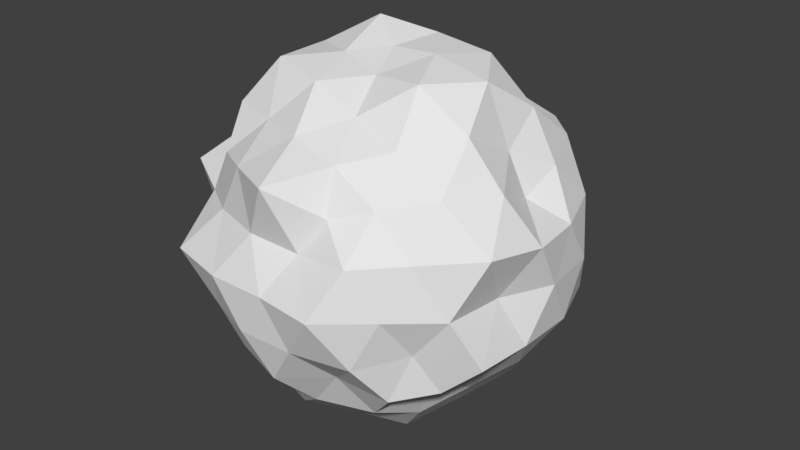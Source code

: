 # Source: planet1.blend  (saved by Blender 2.79.0; exported with 4.5.12 LTS)
import bpy
from mathutils import Matrix  # noqa: F401  (used for matrix-valued properties, if any)

bpy.ops.wm.read_factory_settings(use_empty=True)
scene = bpy.context.scene
scene.name = 'Scene'

# ---- collections
col_collection_1 = bpy.data.collections.new('Collection 1'); scene.collection.children.link(col_collection_1)

# ---- world
world_world = bpy.data.worlds.new('World'); scene.world = world_world
world_world.color = (0.05088, 0.05088, 0.05088)
world_world.use_sun_shadow = False
world_world.sun_shadow_jitter_overblur = 0.0
world_world.cycles.sampling_method = 'MANUAL'

# ---- meshes
me_icosphere = bpy.data.meshes.new('Icosphere')
me_icosphere.from_pydata([(-0.0002574, -0.0002537, -1.011), (0.7667, -0.5596, -0.4734), (-0.2904, -0.8915, -0.4671), (-1.04, -0.00368, -0.5146), (-0.2517, 0.7825, -0.4122), (0.7667, 0.5567, -0.4734), (0.2664, -0.816, 0.4286), (-0.6522, -0.4732, 0.4024), (-0.8081, 0.5826, 0.5003), (0.2664, 0.818, 0.4287), (0.8345, 0.001598, 0.4149), (-0.0003598, -0.0003546, 1.016), (-0.2392, -0.7351, -0.6734), (-0.1861, -0.5664, -0.9558), (-0.08056, -0.2465, -0.9956), (0.2363, -0.1791, -1.142), (0.4404, -0.3215, -0.8818), (0.563, -0.4058, -0.607), (0.5633, -0.7252, -0.5319), (0.2497, -0.7633, -0.4981), (-0.03378, -0.9333, -0.5397), (0.8149, 0.296, -0.5036), (0.8588, -0.0002284, -0.5307), (0.7865, -0.2847, -0.4864), (0.209, 0.1516, -0.9985), (0.4472, 0.3246, -0.8958), (0.5757, 0.4186, -0.6208), (-0.8284, -0.002242, -0.7189), (-0.5596, -0.001431, -0.9017), (-0.2699, -0.001587, -1.033), (-0.5074, -0.7507, -0.5245), (-0.6701, -0.4867, -0.513), (-0.8894, -0.2567, -0.5351), (-0.2334, 0.718, -0.6589), (-0.1764, 0.5357, -0.9128), (-0.08006, 0.2441, -0.9909), (-0.8837, 0.2521, -0.5319), (-0.8045, 0.5779, -0.608), (-0.4852, 0.7183, -0.5035), (-0.0301, 0.8715, -0.5065), (0.2776, 0.8574, -0.5568), (0.5271, 0.6754, -0.4977), (1.053, -0.1652, 0.2793), (0.8939, -0.2885, -0.001352), (0.9747, -0.5064, -0.2824), (0.9131, 0.4691, -0.2655), (1.006, 0.3261, 0.00131), (1.013, 0.1552, 0.2677), (0.1468, -0.8927, 0.2337), (-0.0006506, -1.028, 0.0006056), (-0.1662, -1.016, -0.2653), (0.6679, -0.6612, -0.2445), (0.6082, -0.8392, 0.0007947), (0.4614, -0.9189, 0.268), (-0.9866, -0.5092, 0.29), (-1.011, -0.3295, 0.001352), (-1.017, -0.1581, -0.2653), (-0.4585, -0.9076, -0.2624), (-0.6862, -0.943, 0.003532), (-0.6834, -0.678, 0.2497), (-0.7287, 0.7202, 0.2671), (-0.6255, 0.8574, 0.001352), (-0.4643, 0.916, -0.2653), (-0.9668, 0.1489, -0.2535), (-0.9289, 0.3025, -0.0004981), (-0.954, 0.4871, 0.28), (0.4476, 0.8878, 0.2588), (0.6426, 0.8854, 0.002132), (0.7119, 0.7062, -0.2597), (-0.1528, 0.9431, -0.2481), (-0.003336, 1.138, 0.003105), (0.1576, 0.9727, 0.2562), (0.8808, -0.255, 0.5346), (0.7291, -0.5322, 0.5595), (0.4825, -0.7142, 0.5006), (0.03067, -1.015, 0.5912), (-0.2805, -0.8603, 0.5595), (-0.5426, -0.6952, 0.5123), (-0.7882, -0.2859, 0.4869), (-0.9045, -0.001431, 0.5595), (-0.9154, 0.3286, 0.5666), (-0.5353, 0.6857, 0.5055), (-0.2805, 0.8574, 0.5595), (0.02969, 0.8713, 0.5067), (0.5123, 0.7593, 0.5346), (0.7291, 0.5294, 0.5595), (0.8474, 0.2432, 0.5129), (0.07611, -0.2316, 0.9405), (0.1562, -0.4765, 0.8115), (0.2346, -0.7228, 0.6632), (0.726, 0.0008732, 0.632), (0.5884, -0.002898, 0.9595), (0.2655, -0.001466, 1.03), (-0.2068, -0.1503, 0.9837), (-0.4754, -0.3461, 0.948), (-0.6486, -0.4716, 0.6994), (-0.2342, 0.1646, 1.103), (-0.4048, 0.2959, 0.8107), (-0.6486, 0.4687, 0.6994), (0.08177, 0.2555, 1.044), (0.1635, 0.5037, 0.8574), (0.2309, 0.7103, 0.6513), (0.3973, 0.288, 0.9906), (0.6761, 0.2776, 0.7696), (0.414, 0.4864, 0.6652), (-0.1324, 0.4109, 0.8616), (-0.05768, 0.7307, 0.7713), (-0.358, 0.5822, 0.7162), (-0.4762, -0.001431, 0.9509), (-0.6721, 0.1627, 0.725), (-0.677, -0.1641, 0.7302), (-0.142, -0.4358, 0.9157), (-0.3506, -0.57, 0.7019), (-0.05279, -0.6882, 0.7237), (0.393, -0.2893, 0.9791), (0.4485, -0.5274, 0.7258), (0.6926, -0.2882, 0.7896), (0.9135, 0.4501, 0.2948), (0.8274, 0.601, 0.0005128), (0.6892, 0.7071, 0.2849), (-0.1272, 0.8878, 0.2561), (-0.3695, 1.12, 0.003991), (-0.4581, 0.8698, 0.2833), (-1.029, 0.1742, 0.3016), (-0.9623, 0.0008557, -0.0008078), (-0.9706, -0.1669, 0.2836), (-0.441, -0.839, 0.2724), (-0.3363, -1.031, 0.0018), (-0.1352, -0.9331, 0.2709), (0.6971, -0.717, 0.2885), (0.8574, -0.6254, 0.00135), (0.9924, -0.4952, 0.3229), (0.3266, 1.008, 0.001352), (0.4472, 0.8507, -0.2764), (0.1557, 1.093, -0.3152), (-0.8603, 0.6226, 0.001352), (-0.7306, 0.7454, -0.2983), (-0.8081, 0.4009, -0.261), (-0.7751, -0.5629, -0.0008928), (-0.8602, -0.4245, -0.2759), (-0.6495, -0.6664, -0.2686), (0.3431, -1.067, 0.002619), (0.142, -0.9838, -0.2849), (0.4733, -0.9045, -0.2921), (1.038, -0.0009092, 0.0008585), (1.0, -0.1731, -0.291), (1.004, 0.171, -0.2921), (0.4228, 0.6896, -0.8502), (0.1438, 0.4448, -0.9367), (0.05727, 0.7902, -0.8312), (-0.4762, 0.5567, -0.7669), (-0.3964, 0.2844, -0.9728), (-0.6157, 0.2547, -0.6998), (-0.6876, -0.2842, -0.776), (-0.4022, -0.2928, -0.9858), (-0.4762, -0.5596, -0.7669), (0.6948, 0.1676, -0.7496), (0.6532, -0.1574, -0.7045), (0.4733, -0.001432, -0.9482), (0.05398, -0.717, -0.7521), (0.1453, -0.453, -0.9482), (0.3746, -0.6109, -0.7501)], [], [(0, 15, 14), (1, 17, 23), (0, 14, 29), (0, 29, 35), (0, 35, 24), (1, 23, 44), (2, 20, 50), (3, 32, 56), (4, 38, 62), (5, 41, 68), (1, 44, 51), (2, 50, 57), (3, 56, 63), (4, 62, 69), (5, 68, 45), (6, 74, 89), (7, 77, 95), (8, 80, 98), (9, 83, 101), (10, 86, 90), (92, 99, 11), (91, 102, 92), (90, 103, 91), (92, 102, 99), (102, 100, 99), (91, 103, 102), (103, 104, 102), (102, 104, 100), (104, 101, 100), (90, 86, 103), (86, 85, 103), (103, 85, 104), (85, 84, 104), (104, 84, 101), (84, 9, 101), (99, 96, 11), (100, 105, 99), (101, 106, 100), (99, 105, 96), (105, 97, 96), (100, 106, 105), (106, 107, 105), (105, 107, 97), (107, 98, 97), (101, 83, 106), (83, 82, 106), (106, 82, 107), (82, 81, 107), (107, 81, 98), (81, 8, 98), (96, 93, 11), (97, 108, 96), (98, 109, 97), (96, 108, 93), (108, 94, 93), (97, 109, 108), (109, 110, 108), (108, 110, 94), (110, 95, 94), (98, 80, 109), (80, 79, 109), (109, 79, 110), (79, 78, 110), (110, 78, 95), (78, 7, 95), (93, 87, 11), (94, 111, 93), (95, 112, 94), (93, 111, 87), (111, 88, 87), (94, 112, 111), (112, 113, 111), (111, 113, 88), (113, 89, 88), (95, 77, 112), (77, 76, 112), (112, 76, 113), (76, 75, 113), (113, 75, 89), (75, 6, 89), (87, 92, 11), (88, 114, 87), (89, 115, 88), (87, 114, 92), (114, 91, 92), (88, 115, 114), (115, 116, 114), (114, 116, 91), (116, 90, 91), (89, 74, 115), (74, 73, 115), (115, 73, 116), (73, 72, 116), (116, 72, 90), (72, 10, 90), (47, 86, 10), (46, 117, 47), (45, 118, 46), (47, 117, 86), (117, 85, 86), (46, 118, 117), (118, 119, 117), (117, 119, 85), (119, 84, 85), (45, 68, 118), (68, 67, 118), (118, 67, 119), (67, 66, 119), (119, 66, 84), (66, 9, 84), (71, 83, 9), (70, 120, 71), (69, 121, 70), (71, 120, 83), (120, 82, 83), (70, 121, 120), (121, 122, 120), (120, 122, 82), (122, 81, 82), (69, 62, 121), (62, 61, 121), (121, 61, 122), (61, 60, 122), (122, 60, 81), (60, 8, 81), (65, 80, 8), (64, 123, 65), (63, 124, 64), (65, 123, 80), (123, 79, 80), (64, 124, 123), (124, 125, 123), (123, 125, 79), (125, 78, 79), (63, 56, 124), (56, 55, 124), (124, 55, 125), (55, 54, 125), (125, 54, 78), (54, 7, 78), (59, 77, 7), (58, 126, 59), (57, 127, 58), (59, 126, 77), (126, 76, 77), (58, 127, 126), (127, 128, 126), (126, 128, 76), (128, 75, 76), (57, 50, 127), (50, 49, 127), (127, 49, 128), (49, 48, 128), (128, 48, 75), (48, 6, 75), (53, 74, 6), (52, 129, 53), (51, 130, 52), (53, 129, 74), (129, 73, 74), (52, 130, 129), (130, 131, 129), (129, 131, 73), (131, 72, 73), (51, 44, 130), (44, 43, 130), (130, 43, 131), (43, 42, 131), (131, 42, 72), (42, 10, 72), (66, 71, 9), (67, 132, 66), (68, 133, 67), (66, 132, 71), (132, 70, 71), (67, 133, 132), (133, 134, 132), (132, 134, 70), (134, 69, 70), (68, 41, 133), (41, 40, 133), (133, 40, 134), (40, 39, 134), (134, 39, 69), (39, 4, 69), (60, 65, 8), (61, 135, 60), (62, 136, 61), (60, 135, 65), (135, 64, 65), (61, 136, 135), (136, 137, 135), (135, 137, 64), (137, 63, 64), (62, 38, 136), (38, 37, 136), (136, 37, 137), (37, 36, 137), (137, 36, 63), (36, 3, 63), (54, 59, 7), (55, 138, 54), (56, 139, 55), (54, 138, 59), (138, 58, 59), (55, 139, 138), (139, 140, 138), (138, 140, 58), (140, 57, 58), (56, 32, 139), (32, 31, 139), (139, 31, 140), (31, 30, 140), (140, 30, 57), (30, 2, 57), (48, 53, 6), (49, 141, 48), (50, 142, 49), (48, 141, 53), (141, 52, 53), (49, 142, 141), (142, 143, 141), (141, 143, 52), (143, 51, 52), (50, 20, 142), (20, 19, 142), (142, 19, 143), (19, 18, 143), (143, 18, 51), (18, 1, 51), (42, 47, 10), (43, 144, 42), (44, 145, 43), (42, 144, 47), (144, 46, 47), (43, 145, 144), (145, 146, 144), (144, 146, 46), (146, 45, 46), (44, 23, 145), (23, 22, 145), (145, 22, 146), (22, 21, 146), (146, 21, 45), (21, 5, 45), (26, 41, 5), (25, 147, 26), (24, 148, 25), (26, 147, 41), (147, 40, 41), (25, 148, 147), (148, 149, 147), (147, 149, 40), (149, 39, 40), (24, 35, 148), (35, 34, 148), (148, 34, 149), (34, 33, 149), (149, 33, 39), (33, 4, 39), (33, 38, 4), (34, 150, 33), (35, 151, 34), (33, 150, 38), (150, 37, 38), (34, 151, 150), (151, 152, 150), (150, 152, 37), (152, 36, 37), (35, 29, 151), (29, 28, 151), (151, 28, 152), (28, 27, 152), (152, 27, 36), (27, 3, 36), (27, 32, 3), (28, 153, 27), (29, 154, 28), (27, 153, 32), (153, 31, 32), (28, 154, 153), (154, 155, 153), (153, 155, 31), (155, 30, 31), (29, 14, 154), (14, 13, 154), (154, 13, 155), (13, 12, 155), (155, 12, 30), (12, 2, 30), (21, 26, 5), (22, 156, 21), (23, 157, 22), (21, 156, 26), (156, 25, 26), (22, 157, 156), (157, 158, 156), (156, 158, 25), (158, 24, 25), (23, 17, 157), (17, 16, 157), (157, 16, 158), (16, 15, 158), (158, 15, 24), (15, 0, 24), (12, 20, 2), (13, 159, 12), (14, 160, 13), (12, 159, 20), (159, 19, 20), (13, 160, 159), (160, 161, 159), (159, 161, 19), (161, 18, 19), (14, 15, 160), (15, 16, 160), (160, 16, 161), (16, 17, 161), (161, 17, 18), (17, 1, 18)])
_uv = me_icosphere.uv_layers.new(name='UVMap')
_uv.uv.foreach_set('vector', [0.5204, 0.06674, 0.4973, 0.0, 0.5624, 0.03704, 0.1245, 0.05167, 0.1736, 0.05474, 0.1666, 0.09098, 0.5204, 0.06674, 0.5624, 0.03704, 0.5648, 0.08405, 0.5204, 0.06674, 0.5648, 0.08405, 0.5063, 0.114, 0.5204, 0.06674, 0.5063, 0.114, 0.4685, 0.07601, 0.1245, 0.05167, 0.1666, 0.09098, 0.09858, 0.09021, 0.8955, 0.1531, 0.8433, 0.1449, 0.8852, 0.09171, 0.5484, 0.4348, 0.6033, 0.4629, 0.5609, 0.4849, 0.4913, 0.3014, 0.5347, 0.2953, 0.516, 0.3616, 0.2918, 0.2218, 0.3226, 0.2394, 0.288, 0.2831, 0.496, 0.8313, 0.5463, 0.8432, 0.4954, 0.8936, 0.8955, 0.1531, 0.8852, 0.09171, 0.9388, 0.1233, 0.5484, 0.4348, 0.5609, 0.4849, 0.5042, 0.4857, 0.4913, 0.3014, 0.516, 0.3616, 0.4615, 0.3443, 0.2918, 0.2218, 0.288, 0.2831, 0.2451, 0.2428, 0.8662, 0.7185, 0.8206, 0.6985, 0.8722, 0.6623, 0.5875, 0.6647, 0.6258, 0.7073, 0.5665, 0.7152, 0.3095, 0.6247, 0.3382, 0.6722, 0.2827, 0.6814, 0.08504, 0.6084, 0.1328, 0.6065, 0.09795, 0.6624, 0.4931, 0.9335, 0.4511, 0.9018, 0.4954, 0.8813, 0.3684, 0.6149, 0.3684, 0.6881, 0.3382, 0.6457, 0.7567, 0.5152, 0.7681, 0.4591, 0.8181, 0.4908, 0.06295, 0.3326, 0.08814, 0.3999, 0.02436, 0.392, 0.1134, 0.839, 0.07913, 0.7913, 0.1446, 0.796, 0.07913, 0.7913, 0.1195, 0.7278, 0.1446, 0.796, 0.04696, 0.8367, 0.01979, 0.7632, 0.07913, 0.7913, 0.01979, 0.7632, 0.06641, 0.705, 0.07913, 0.7913, 0.07913, 0.7913, 0.06641, 0.705, 0.1195, 0.7278, 0.06641, 0.705, 0.09795, 0.6624, 0.1195, 0.7278, 0.4954, 0.8813, 0.4511, 0.9018, 0.4546, 0.8313, 0.1102, 0.3467, 0.1517, 0.4004, 0.08814, 0.3999, 0.01979, 0.7632, 3.297e-05, 0.6897, 0.06641, 0.705, 3.297e-05, 0.6897, 0.0381, 0.6432, 0.06641, 0.705, 0.06641, 0.705, 0.0381, 0.6432, 0.09795, 0.6624, 0.0381, 0.6432, 0.08504, 0.6084, 0.09795, 0.6624, 0.8305, 0.443, 0.898, 0.4348, 0.8662, 0.4835, 0.1195, 0.7278, 0.1817, 0.734, 0.1446, 0.796, 0.09795, 0.6624, 0.1576, 0.6711, 0.1195, 0.7278, 0.1446, 0.796, 0.1817, 0.734, 0.2117, 0.8107, 0.1817, 0.734, 0.239, 0.7348, 0.2117, 0.8107, 0.1195, 0.7278, 0.1576, 0.6711, 0.1817, 0.734, 0.1576, 0.6711, 0.2213, 0.6756, 0.1817, 0.734, 0.1817, 0.734, 0.2213, 0.6756, 0.239, 0.7348, 0.2213, 0.6756, 0.2827, 0.6814, 0.239, 0.7348, 0.09795, 0.6624, 0.1328, 0.6065, 0.1576, 0.6711, 0.1328, 0.6065, 0.1968, 0.6083, 0.1576, 0.6711, 0.1576, 0.6711, 0.1968, 0.6083, 0.2213, 0.6756, 0.1968, 0.6083, 0.2518, 0.6179, 0.2213, 0.6756, 0.2213, 0.6756, 0.2518, 0.6179, 0.2827, 0.6814, 0.2518, 0.6179, 0.3095, 0.6247, 0.2827, 0.6814, 0.898, 0.4348, 0.9156, 0.5041, 0.8662, 0.4835, 0.239, 0.7348, 0.2626, 0.8028, 0.2117, 0.8107, 0.3895, 0.6871, 0.4444, 0.6968, 0.4236, 0.7499, 0.4344, 0.8302, 0.467, 0.7709, 0.5032, 0.8238, 0.467, 0.7709, 0.5321, 0.7808, 0.5032, 0.8238, 0.239, 0.7348, 0.2951, 0.7325, 0.2626, 0.8028, 0.4444, 0.6968, 0.5053, 0.7067, 0.467, 0.7709, 0.467, 0.7709, 0.5053, 0.7067, 0.5321, 0.7808, 0.5053, 0.7067, 0.5665, 0.7152, 0.5321, 0.7808, 0.3895, 0.6871, 0.4148, 0.6264, 0.4444, 0.6968, 0.4148, 0.6264, 0.4779, 0.6368, 0.4444, 0.6968, 0.4444, 0.6968, 0.4779, 0.6368, 0.5053, 0.7067, 0.4779, 0.6368, 0.541, 0.6517, 0.5053, 0.7067, 0.5053, 0.7067, 0.541, 0.6517, 0.5665, 0.7152, 0.541, 0.6517, 0.5875, 0.6647, 0.5665, 0.7152, 0.9156, 0.5041, 0.8692, 0.5342, 0.8662, 0.4835, 0.9801, 0.5299, 0.9255, 0.5612, 0.9156, 0.5041, 0.5665, 0.7152, 0.5964, 0.7661, 0.5321, 0.7808, 0.9156, 0.5041, 0.9255, 0.5612, 0.8692, 0.5342, 0.9255, 0.5612, 0.8708, 0.5965, 0.8692, 0.5342, 0.9801, 0.5299, 0.9677, 0.6112, 0.9255, 0.5612, 0.5964, 0.7661, 0.6286, 0.8207, 0.5642, 0.8313, 0.9255, 0.5612, 0.924, 0.636, 0.8708, 0.5965, 0.924, 0.636, 0.8722, 0.6623, 0.8708, 0.5965, 0.5665, 0.7152, 0.6258, 0.7073, 0.5964, 0.7661, 0.6258, 0.7073, 0.6637, 0.762, 0.5964, 0.7661, 0.5964, 0.7661, 0.6637, 0.762, 0.6286, 0.8207, 0.6637, 0.762, 0.7026, 0.8215, 0.6286, 0.8207, 0.924, 0.636, 0.9318, 0.7113, 0.8722, 0.6623, 0.9318, 0.7113, 0.8662, 0.7185, 0.8722, 0.6623, 0.8692, 0.5342, 0.8181, 0.4908, 0.8662, 0.4835, 0.5982, 0.947, 0.5463, 0.9024, 0.5982, 0.8805, 0.8722, 0.6623, 0.8187, 0.6298, 0.8708, 0.5965, 0.5982, 0.8805, 0.5463, 0.9024, 0.5656, 0.8313, 0.8174, 0.5477, 0.7567, 0.5152, 0.8181, 0.4908, 0.8708, 0.5965, 0.8187, 0.6298, 0.8174, 0.5477, 0.8187, 0.6298, 0.756, 0.5916, 0.8174, 0.5477, 0.8174, 0.5477, 0.756, 0.5916, 0.7567, 0.5152, 0.0, 0.3169, 0.06295, 0.3326, 0.02436, 0.392, 0.8722, 0.6623, 0.8206, 0.6985, 0.8187, 0.6298, 0.8206, 0.6985, 0.762, 0.6699, 0.8187, 0.6298, 0.8187, 0.6298, 0.762, 0.6699, 0.756, 0.5916, 0.762, 0.6699, 0.7099, 0.6382, 0.756, 0.5916, 0.0, 0.3169, 0.03128, 0.2741, 0.06295, 0.3326, 0.03128, 0.2741, 0.08756, 0.2928, 0.06295, 0.3326, 0.4554, 0.9734, 0.4511, 0.9018, 0.4931, 0.9335, 0.1843, 0.2666, 0.1676, 0.3387, 0.1229, 0.2874, 0.2451, 0.2428, 0.2329, 0.3112, 0.1843, 0.2666, 0.1229, 0.2874, 0.1676, 0.3387, 0.1102, 0.3467, 0.1676, 0.3387, 0.1517, 0.4004, 0.1102, 0.3467, 0.1843, 0.2666, 0.2329, 0.3112, 0.1676, 0.3387, 0.2329, 0.3112, 0.2165, 0.3797, 0.1676, 0.3387, 0.1676, 0.3387, 0.2165, 0.3797, 0.1517, 0.4004, 0.2165, 0.3797, 0.1983, 0.4344, 0.1517, 0.4004, 0.2451, 0.2428, 0.288, 0.2831, 0.2329, 0.3112, 0.288, 0.2831, 0.2828, 0.3577, 0.2329, 0.3112, 0.2329, 0.3112, 0.2828, 0.3577, 0.2165, 0.3797, 0.001197, 0.5359, 0.04426, 0.5738, 0.0, 0.6136, 0.0, 0.6136, 0.04426, 0.5738, 0.0381, 0.6432, 0.04426, 0.5738, 0.08504, 0.6084, 0.0381, 0.6432, 0.1009, 0.5515, 0.1328, 0.6065, 0.08504, 0.6084, 0.126, 0.4774, 0.1607, 0.556, 0.1009, 0.5515, 0.4615, 0.3443, 0.4853, 0.428, 0.4221, 0.4022, 0.1009, 0.5515, 0.1607, 0.556, 0.1328, 0.6065, 0.1607, 0.556, 0.1968, 0.6083, 0.1328, 0.6065, 0.126, 0.4774, 0.2007, 0.4693, 0.1607, 0.556, 0.2007, 0.4693, 0.2286, 0.5534, 0.1607, 0.556, 0.1607, 0.556, 0.2286, 0.5534, 0.1968, 0.6083, 0.2286, 0.5534, 0.2518, 0.6179, 0.1968, 0.6083, 0.4615, 0.3443, 0.516, 0.3616, 0.4853, 0.428, 0.516, 0.3616, 0.5579, 0.4066, 0.4853, 0.428, 0.2007, 0.4693, 0.2589, 0.5017, 0.2286, 0.5534, 0.2589, 0.5017, 0.2868, 0.5656, 0.2286, 0.5534, 0.2286, 0.5534, 0.2868, 0.5656, 0.2518, 0.6179, 0.2868, 0.5656, 0.3095, 0.6247, 0.2518, 0.6179, 0.4036, 0.5674, 0.4148, 0.6264, 0.3759, 0.6248, 0.6719, 0.3436, 0.7127, 0.3786, 0.6637, 0.418, 0.5042, 0.4857, 0.5145, 0.5334, 0.459, 0.5297, 0.4036, 0.5674, 0.4581, 0.5683, 0.4148, 0.6264, 0.4581, 0.5683, 0.4779, 0.6368, 0.4148, 0.6264, 0.6719, 0.3436, 0.712, 0.2992, 0.7127, 0.3786, 0.5145, 0.5334, 0.5258, 0.5848, 0.4581, 0.5683, 0.4581, 0.5683, 0.5258, 0.5848, 0.4779, 0.6368, 0.5258, 0.5848, 0.541, 0.6517, 0.4779, 0.6368, 0.5042, 0.4857, 0.5609, 0.4849, 0.5145, 0.5334, 0.5609, 0.4849, 0.5747, 0.5358, 0.5145, 0.5334, 0.5145, 0.5334, 0.5747, 0.5358, 0.5258, 0.5848, 0.5747, 0.5358, 0.5892, 0.5936, 0.5258, 0.5848, 0.5258, 0.5848, 0.5892, 0.5936, 0.541, 0.6517, 0.5892, 0.5936, 0.5875, 0.6647, 0.541, 0.6517, 0.6355, 0.6402, 0.6258, 0.7073, 0.5875, 0.6647, 0.7026, 0.6063, 0.6736, 0.6875, 0.6355, 0.6402, 0.9388, 0.1233, 0.9319, 0.05021, 0.9974, 0.08362, 0.6355, 0.6402, 0.6736, 0.6875, 0.6258, 0.7073, 0.6736, 0.6875, 0.6637, 0.762, 0.6258, 0.7073, 0.7026, 0.8707, 0.7544, 0.8337, 0.7544, 0.915, 0.0521, 0.9104, 0.0, 0.8544, 0.0521, 0.839, 0.4511, 0.8313, 0.4408, 0.9021, 0.3984, 0.8689, 0.4408, 0.9021, 0.3759, 0.9407, 0.3984, 0.8689, 0.9388, 0.1233, 0.8852, 0.09171, 0.9319, 0.05021, 0.8852, 0.09171, 0.866, 0.02809, 0.9319, 0.05021, 0.9801, 0.8036, 0.9184, 0.8156, 0.9442, 0.7491, 0.9184, 0.8156, 0.8879, 0.7598, 0.9442, 0.7491, 0.4408, 0.9021, 0.4511, 0.9682, 0.3759, 0.9407, 0.4511, 0.9682, 0.425, 0.9968, 0.3759, 0.9407, 0.8337, 0.7693, 0.8206, 0.6985, 0.8662, 0.7185, 0.7909, 0.8095, 0.7742, 0.744, 0.8337, 0.7693, 0.4954, 0.8936, 0.5463, 0.9193, 0.506, 0.9646, 0.8337, 0.7693, 0.7742, 0.744, 0.8206, 0.6985, 0.7742, 0.744, 0.762, 0.6699, 0.8206, 0.6985, 0.7909, 0.8095, 0.7272, 0.7864, 0.7742, 0.744, 0.7272, 0.7864, 0.7026, 0.7154, 0.7742, 0.744, 0.7742, 0.744, 0.7026, 0.7154, 0.762, 0.6699, 0.7026, 0.7154, 0.7099, 0.6382, 0.762, 0.6699, 0.4954, 0.8936, 0.5463, 0.8432, 0.5463, 0.9193, 0.09858, 0.09021, 0.09709, 0.1742, 0.04771, 0.1239, 0.04771, 0.1239, 0.09709, 0.1742, 0.01893, 0.1984, 0.09709, 0.1742, 0.07176, 0.24, 0.01893, 0.1984, 0.01893, 0.1984, 0.07176, 0.24, 0.03128, 0.2741, 0.07176, 0.24, 0.08756, 0.2928, 0.03128, 0.2741, 0.04426, 0.5738, 0.1009, 0.5515, 0.08504, 0.6084, 0.001197, 0.5359, 0.06228, 0.5072, 0.04426, 0.5738, 0.288, 0.2831, 0.3226, 0.3064, 0.2828, 0.3577, 0.04426, 0.5738, 0.06228, 0.5072, 0.1009, 0.5515, 0.06228, 0.5072, 0.126, 0.4774, 0.1009, 0.5515, 0.2828, 0.3577, 0.3226, 0.3064, 0.3141, 0.3812, 0.3226, 0.3064, 0.3759, 0.3409, 0.3141, 0.3812, 0.06228, 0.5072, 0.09045, 0.4344, 0.126, 0.4774, 0.3909, 0.3331, 0.4615, 0.3443, 0.4221, 0.4022, 0.288, 0.2831, 0.3226, 0.2394, 0.3226, 0.3064, 0.3226, 0.2394, 0.3678, 0.2606, 0.3226, 0.3064, 0.3226, 0.3064, 0.3678, 0.2606, 0.3759, 0.3409, 0.39, 0.2494, 0.4412, 0.2833, 0.3909, 0.3331, 0.3909, 0.3331, 0.4412, 0.2833, 0.4615, 0.3443, 0.4412, 0.2833, 0.4913, 0.3014, 0.4615, 0.3443, 0.2868, 0.5656, 0.3382, 0.5971, 0.3095, 0.6247, 0.5579, 0.4066, 0.6239, 0.3883, 0.599, 0.4348, 0.516, 0.3616, 0.5789, 0.3506, 0.5579, 0.4066, 0.599, 0.4348, 0.6239, 0.3883, 0.6637, 0.418, 0.6239, 0.3883, 0.6719, 0.3436, 0.6637, 0.418, 0.5579, 0.4066, 0.5789, 0.3506, 0.6239, 0.3883, 0.5789, 0.3506, 0.6324, 0.3089, 0.6239, 0.3883, 0.6239, 0.3883, 0.6324, 0.3089, 0.6719, 0.3436, 0.6324, 0.3089, 0.6879, 0.2832, 0.6719, 0.3436, 0.516, 0.3616, 0.5347, 0.2953, 0.5789, 0.3506, 0.5347, 0.2953, 0.6008, 0.2819, 0.5789, 0.3506, 0.6431, 0.8313, 0.6431, 0.9136, 0.5982, 0.8755, 0.6431, 0.9136, 0.5993, 0.9488, 0.5982, 0.8755, 0.6324, 0.3089, 0.6536, 0.2493, 0.6879, 0.2832, 0.6536, 0.2493, 0.7094, 0.2244, 0.6879, 0.2832, 0.5892, 0.5936, 0.6355, 0.6402, 0.5875, 0.6647, 0.7729, 0.4261, 0.7275, 0.3943, 0.7729, 0.3464, 0.5609, 0.4849, 0.6179, 0.5161, 0.5747, 0.5358, 0.7729, 0.3464, 0.7275, 0.3943, 0.7127, 0.329, 0.6279, 0.58, 0.7026, 0.6063, 0.6355, 0.6402, 0.5747, 0.5358, 0.6179, 0.5161, 0.6279, 0.58, 0.6179, 0.5161, 0.671, 0.5581, 0.6279, 0.58, 0.09589, 0.839, 0.09589, 0.9094, 0.0521, 0.8923, 0.9675, 0.1652, 0.9388, 0.1233, 0.9974, 0.08362, 0.5609, 0.4849, 0.6033, 0.4629, 0.6179, 0.5161, 0.9874, 0.2796, 0.9536, 0.2341, 1.0, 0.2086, 1.0, 0.2086, 0.9536, 0.2341, 0.9675, 0.1652, 0.3456, 0.5494, 0.3382, 0.4776, 0.3727, 0.5057, 0.3727, 0.5057, 0.3382, 0.4776, 0.3727, 0.4344, 0.9304, 0.1949, 0.8955, 0.1531, 0.9388, 0.1233, 0.8879, 0.7598, 0.8337, 0.7693, 0.8662, 0.7185, 0.9184, 0.8156, 0.8588, 0.8337, 0.8879, 0.7598, 0.8852, 0.09171, 0.8228, 0.07834, 0.866, 0.02809, 0.8879, 0.7598, 0.8588, 0.8337, 0.8337, 0.7693, 0.8588, 0.8337, 0.7909, 0.8095, 0.8337, 0.7693, 0.866, 0.02809, 0.8228, 0.07834, 0.8002, 0.0, 0.8228, 0.07834, 0.7549, 0.06646, 0.8002, 0.0, 0.8002, 0.0, 0.7549, 0.06646, 0.7403, 0.008692, 0.6822, 0.9027, 0.6431, 0.8815, 0.6822, 0.8313, 0.8852, 0.09171, 0.8433, 0.1449, 0.8228, 0.07834, 0.8433, 0.1449, 0.7838, 0.1373, 0.8228, 0.07834, 0.8228, 0.07834, 0.7838, 0.1373, 0.7549, 0.06646, 0.7838, 0.1373, 0.7195, 0.127, 0.7549, 0.06646, 0.6822, 0.9027, 0.6443, 0.9513, 0.6431, 0.8815, 0.1823, 0.8975, 0.142, 0.8549, 0.1823, 0.839, 0.4954, 1.0, 0.4554, 0.9734, 0.4931, 0.9335, 0.09709, 0.1742, 0.134, 0.2162, 0.07176, 0.24, 0.09858, 0.09021, 0.1486, 0.1391, 0.09709, 0.1742, 0.07176, 0.24, 0.134, 0.2162, 0.1229, 0.2874, 0.134, 0.2162, 0.1843, 0.2666, 0.1229, 0.2874, 0.09709, 0.1742, 0.1486, 0.1391, 0.134, 0.2162, 0.1486, 0.1391, 0.2002, 0.1913, 0.134, 0.2162, 0.134, 0.2162, 0.2002, 0.1913, 0.1843, 0.2666, 0.2002, 0.1913, 0.2451, 0.2428, 0.1843, 0.2666, 0.09858, 0.09021, 0.1666, 0.09098, 0.1486, 0.1391, 0.1666, 0.09098, 0.2122, 0.1254, 0.1486, 0.1391, 0.1486, 0.1391, 0.2122, 0.1254, 0.2002, 0.1913, 0.2122, 0.1254, 0.2548, 0.176, 0.2002, 0.1913, 0.2002, 0.1913, 0.2548, 0.176, 0.2451, 0.2428, 0.2548, 0.176, 0.2918, 0.2218, 0.2451, 0.2428, 0.2205, 0.8964, 0.1823, 0.8468, 0.2205, 0.839, 0.3262, 0.117, 0.3759, 0.181, 0.2985, 0.1778, 0.4685, 0.07601, 0.4477, 0.1363, 0.4122, 0.1004, 0.2985, 0.1778, 0.3759, 0.181, 0.3226, 0.2394, 0.3759, 0.181, 0.3678, 0.2606, 0.3226, 0.2394, 0.4122, 0.1004, 0.4477, 0.1363, 0.3759, 0.1662, 0.4477, 0.1363, 0.4259, 0.2132, 0.3759, 0.1662, 0.3759, 0.1662, 0.4259, 0.2132, 0.39, 0.2494, 0.4259, 0.2132, 0.4412, 0.2833, 0.39, 0.2494, 0.4685, 0.07601, 0.5063, 0.114, 0.4477, 0.1363, 0.5063, 0.114, 0.4914, 0.179, 0.4477, 0.1363, 0.4477, 0.1363, 0.4914, 0.179, 0.4259, 0.2132, 0.4914, 0.179, 0.4879, 0.2514, 0.4259, 0.2132, 0.4259, 0.2132, 0.4879, 0.2514, 0.4412, 0.2833, 0.4879, 0.2514, 0.4913, 0.3014, 0.4412, 0.2833, 0.4879, 0.2514, 0.5347, 0.2953, 0.4913, 0.3014, 0.4914, 0.179, 0.5435, 0.2284, 0.4879, 0.2514, 0.5063, 0.114, 0.555, 0.1477, 0.4914, 0.179, 0.4879, 0.2514, 0.5435, 0.2284, 0.5347, 0.2953, 0.5435, 0.2284, 0.6008, 0.2819, 0.5347, 0.2953, 0.4914, 0.179, 0.555, 0.1477, 0.5435, 0.2284, 0.555, 0.1477, 0.6034, 0.2027, 0.5435, 0.2284, 0.5435, 0.2284, 0.6034, 0.2027, 0.6008, 0.2819, 0.6034, 0.2027, 0.6536, 0.2493, 0.6008, 0.2819, 0.5063, 0.114, 0.5648, 0.08405, 0.555, 0.1477, 0.5648, 0.08405, 0.6171, 0.127, 0.555, 0.1477, 0.555, 0.1477, 0.6171, 0.127, 0.6034, 0.2027, 0.6171, 0.127, 0.6677, 0.1763, 0.6034, 0.2027, 0.6034, 0.2027, 0.6677, 0.1763, 0.6536, 0.2493, 0.6677, 0.1763, 0.7094, 0.2244, 0.6536, 0.2493, 0.6677, 0.1763, 0.7127, 0.1701, 0.7094, 0.2244, 0.6171, 0.127, 0.6747, 0.1126, 0.6677, 0.1763, 0.5648, 0.08405, 0.6216, 0.05634, 0.6171, 0.127, 0.6677, 0.1763, 0.6747, 0.1126, 0.7127, 0.1701, 0.9373, 0.309, 0.9536, 0.2341, 0.9874, 0.2796, 0.6171, 0.127, 0.6216, 0.05634, 0.6747, 0.1126, 0.8716, 0.329, 0.906, 0.2613, 0.9373, 0.309, 0.9373, 0.309, 0.906, 0.2613, 0.9536, 0.2341, 0.906, 0.2613, 0.9304, 0.1949, 0.9536, 0.2341, 0.5648, 0.08405, 0.5624, 0.03704, 0.6216, 0.05634, 0.5624, 0.03704, 0.6178, 0.001704, 0.6216, 0.05634, 0.8716, 0.329, 0.8403, 0.2772, 0.906, 0.2613, 0.8403, 0.2772, 0.8702, 0.2072, 0.906, 0.2613, 0.906, 0.2613, 0.8702, 0.2072, 0.9304, 0.1949, 0.8702, 0.2072, 0.8955, 0.1531, 0.9304, 0.1949, 0.2548, 0.176, 0.2985, 0.1778, 0.2918, 0.2218, 0.2122, 0.1254, 0.2732, 0.1149, 0.2548, 0.176, 0.1666, 0.09098, 0.2201, 0.074, 0.2122, 0.1254, 0.2548, 0.176, 0.2732, 0.1149, 0.2985, 0.1778, 0.2732, 0.1149, 0.3262, 0.117, 0.2985, 0.1778, 0.2122, 0.1254, 0.2201, 0.074, 0.2732, 0.1149, 0.2201, 0.074, 0.2833, 0.05761, 0.2732, 0.1149, 0.2732, 0.1149, 0.2833, 0.05761, 0.3262, 0.117, 0.4435, 0.03953, 0.4685, 0.07601, 0.4122, 0.1004, 0.142, 0.839, 0.142, 0.8929, 0.09589, 0.8799, 0.1736, 0.05474, 0.2278, 0.02105, 0.2201, 0.074, 0.2201, 0.074, 0.2278, 0.02105, 0.2833, 0.05761, 0.2278, 0.02105, 0.2921, 0.0, 0.2833, 0.05761, 0.4435, 0.03953, 0.4973, 0.0, 0.4685, 0.07601, 0.4973, 0.0, 0.5204, 0.06674, 0.4685, 0.07601, 0.8702, 0.2072, 0.8433, 0.1449, 0.8955, 0.1531, 0.8403, 0.2772, 0.8083, 0.2046, 0.8702, 0.2072, 0.8066, 0.3145, 0.7719, 0.2664, 0.8403, 0.2772, 0.8702, 0.2072, 0.8083, 0.2046, 0.8433, 0.1449, 0.8083, 0.2046, 0.7838, 0.1373, 0.8433, 0.1449, 0.8403, 0.2772, 0.7719, 0.2664, 0.8083, 0.2046, 0.7719, 0.2664, 0.742, 0.1947, 0.8083, 0.2046, 0.8083, 0.2046, 0.742, 0.1947, 0.7838, 0.1373, 0.742, 0.1947, 0.7195, 0.127, 0.7838, 0.1373, 0.8066, 0.3145, 0.7352, 0.329, 0.7719, 0.2664, 0.7352, 0.329, 0.7127, 0.2488, 0.7719, 0.2664, 0.7719, 0.2664, 0.7127, 0.2488, 0.742, 0.1947, 0.2278, 0.02105, 0.1736, 0.05474, 0.1696, 0.001196, 0.1696, 0.001196, 0.1736, 0.05474, 0.1157, 0.0193, 0.373, 0.5494, 0.373, 0.6149, 0.3382, 0.5858])
me_icosphere.use_remesh_preserve_volume = False
me_icosphere.use_remesh_preserve_attributes = False
me_icosphere.use_mirror_vertex_groups = False
me_icosphere.update()

# ---- objects
ob_icosphere = bpy.data.objects.new('Icosphere', me_icosphere)

# ---- transforms, parenting, visibility, modifiers, constraints
ob_icosphere.location = (0.0, 0.0, 0.0)
ob_icosphere.lineart.crease_threshold = 0.0

# ---- collection membership
col_collection_1.objects.link(ob_icosphere)

# ---- scene / render settings (as saved in the file)
scene.frame_start = 1; scene.frame_end = 250; scene.frame_set(1)
scene.render.engine = 'BLENDER_EEVEE_NEXT'
scene.render.resolution_percentage = 50
scene.render.dither_intensity = 0.0
scene.cycles.use_denoising = False
scene.cycles.samples = 128
scene.cycles.sampling_pattern = 'TABULATED_SOBOL'
scene.cycles.use_adaptive_sampling = False
scene.cycles.use_light_tree = False
scene.cycles.blur_glossy = 0.0
scene.cycles.sample_clamp_indirect = 0.0
scene.view_settings.view_transform = 'Standard'
bpy.context.view_layer.update()

# ---- added for rendering (the .blend has no active camera and no usable light): camera, sun
cam_auto = bpy.data.cameras.new('AutoCamera')
cam_auto.lens = 50.0
cam_auto.sensor_width = 36.0
cam_auto.clip_end = 1000.0
ob_auto_camera = bpy.data.objects.new('AutoCamera', cam_auto)
scene.collection.objects.link(ob_auto_camera)
ob_auto_camera.location = (3.50366, -4.16122, 2.77833)
ob_auto_camera.rotation_euler = (1.09748, -7.21219e-08, 0.694738)
scene.camera = ob_auto_camera
light_auto_sun = bpy.data.lights.new('AutoSun', 'SUN')
light_auto_sun.energy = 3.0
light_auto_sun.angle = 0.0523599
ob_auto_sun = bpy.data.objects.new('AutoSun', light_auto_sun)
scene.collection.objects.link(ob_auto_sun)
ob_auto_sun.rotation_euler = (0.872665, 0.174533, 0.523599)
bpy.context.view_layer.update()
